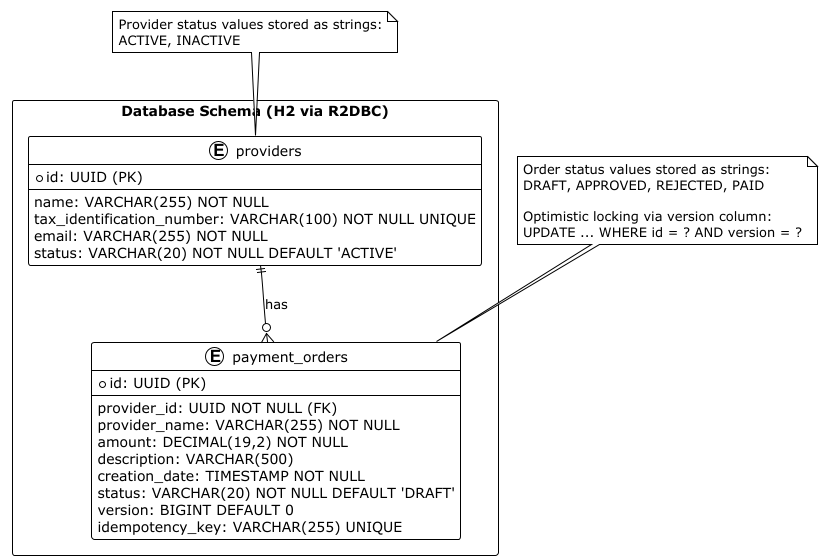

The diagram above was rendered by PlantUML. Its source (embedded in the PNG):
@startuml
!theme plain
skinparam backgroundColor transparent
skinparam entityBackgroundColor white
skinparam entityBorderColor #0066cc

' Enable C4-like layout
skinparam packageStyle rectangle

package "Database Schema (H2 via R2DBC)" {
  entity "providers" as PROVIDERS {
    + id: UUID (PK)
    --
    name: VARCHAR(255) NOT NULL
    tax_identification_number: VARCHAR(100) NOT NULL UNIQUE
    email: VARCHAR(255) NOT NULL
    status: VARCHAR(20) NOT NULL DEFAULT 'ACTIVE'
  }

  entity "payment_orders" as PAYMENT_ORDERS {
    + id: UUID (PK)
    --
    provider_id: UUID NOT NULL (FK)
    provider_name: VARCHAR(255) NOT NULL
    amount: DECIMAL(19,2) NOT NULL
    description: VARCHAR(500)
    creation_date: TIMESTAMP NOT NULL
    status: VARCHAR(20) NOT NULL DEFAULT 'DRAFT'
    version: BIGINT DEFAULT 0
    idempotency_key: VARCHAR(255) UNIQUE
  }

  PROVIDERS ||--o{ PAYMENT_ORDERS : "has"
}

note top of PROVIDERS
  Provider status values stored as strings:
  ACTIVE, INACTIVE
end note

note top of PAYMENT_ORDERS
  Order status values stored as strings:
  DRAFT, APPROVED, REJECTED, PAID

  Optimistic locking via version column:
  UPDATE ... WHERE id = ? AND version = ?
end note

@enduml